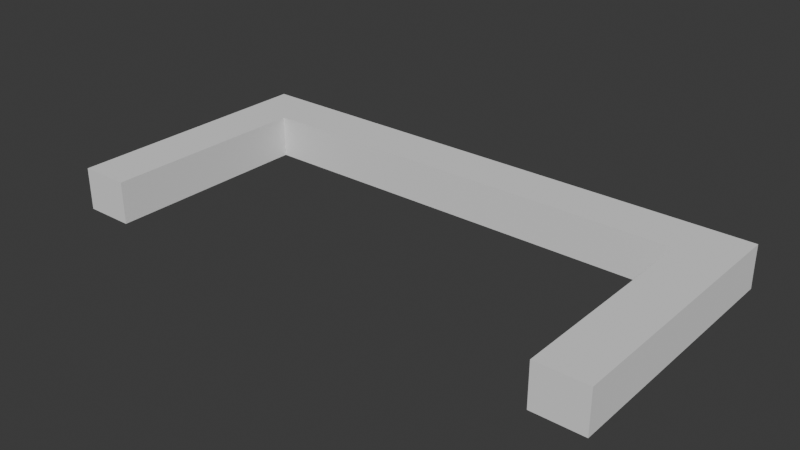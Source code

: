 # Source: Insert.blend  (saved by Blender 4.4.32; exported with 4.5.12 LTS)
import bpy
from mathutils import Matrix  # noqa: F401  (used for matrix-valued properties, if any)

bpy.ops.wm.read_factory_settings(use_empty=True)
scene = bpy.context.scene
scene.name = 'Scene'

# ---- collections
col_collection = bpy.data.collections.new('Collection'); scene.collection.children.link(col_collection)

# ---- world
world_world = bpy.data.worlds.new('World'); scene.world = world_world
world_world.use_nodes = True; world_world.node_tree.nodes.clear()
_N = world_world.node_tree.nodes; _L = world_world.node_tree.links
n0 = _N.new('ShaderNodeOutputWorld'); n0.name = 'World Output'; n0.location = (300, 300)
n1 = _N.new('ShaderNodeBackground'); n1.name = 'Background'; n1.location = (10, 300)
n1.inputs[0].default_value = (0.05088, 0.05088, 0.05088, 1.0)
_L.new(n1.outputs[0], n0.inputs[0])
n0.is_active_output = True
world_world.color = (0.05088, 0.05088, 0.05088)
world_world.sun_shadow_jitter_overblur = 0.0

# ---- meshes
me_insert = bpy.data.meshes.new('insert_')
me_insert.from_pydata([(5.5, -3.034, 0.85), (5.5, 2.172, 0.85), (4.5, 1.176, 0.85), (-5.5, 2.172, 0.85), (-4.5, 1.176, 0.85), (-5.5, -3.034, 0.85), (-4.5, -3.034, 0.85), (4.5, -3.034, 0.85), (5.5, 2.17, 0.5), (-5.5, 2.17, 0.5), (5.5, -3.034, 2.109e-15), (5.5, 2.173, 0.25), (5.5, 2.181, 2.109e-15), (4.5, -3.034, 1.887e-15), (4.5, 1.176, 1.887e-15), (-4.5, 1.176, -1.11e-16), (-4.5, -3.034, -1.11e-16), (-5.5, 2.181, -3.331e-16), (-5.5, -3.034, -3.331e-16), (-5.847e-07, 2.173, 0.25), (-5.5, 2.173, 0.25)], [], [(0, 1, 2), (2, 1, 3), (2, 3, 4), (4, 3, 5), (4, 5, 6), (2, 7, 0), (1, 8, 3), (3, 8, 9), (1, 0, 8), (8, 0, 10), (8, 10, 11), (11, 10, 12), (7, 13, 0), (0, 13, 10), (7, 2, 13), (13, 2, 14), (4, 6, 15), (15, 6, 16), (2, 4, 14), (14, 4, 15), (13, 14, 10), (10, 14, 12), (12, 14, 15), (12, 15, 17), (17, 15, 18), (18, 15, 16), (5, 18, 6), (6, 18, 16), (9, 8, 19), (19, 8, 11), (19, 11, 12), (12, 17, 19), (19, 17, 20), (19, 20, 9), (3, 9, 5), (5, 9, 18), (18, 9, 20), (18, 20, 17)])
me_insert.update()

# ---- objects
ob_insert = bpy.data.objects.new('insert_', me_insert)

# ---- transforms, parenting, visibility, modifiers, constraints
ob_insert.location = (0.0, 0.0, 0.0)

# ---- collection membership
col_collection.objects.link(ob_insert)

# ---- scene / render settings (as saved in the file)
scene.frame_start = 1; scene.frame_end = 250; scene.frame_set(1)
scene.render.engine = 'BLENDER_EEVEE_NEXT'
bpy.context.view_layer.update()

# ---- added for rendering (the .blend has no active camera and no usable light): camera, sun
cam_auto = bpy.data.cameras.new('AutoCamera')
cam_auto.lens = 50.0
cam_auto.sensor_width = 36.0
cam_auto.clip_end = 1000.0
ob_auto_camera = bpy.data.objects.new('AutoCamera', cam_auto)
scene.collection.objects.link(ob_auto_camera)
ob_auto_camera.location = (11.2905, -13.9751, 9.45739)
ob_auto_camera.rotation_euler = (1.09748, -7.21219e-08, 0.694738)
scene.camera = ob_auto_camera
light_auto_sun = bpy.data.lights.new('AutoSun', 'SUN')
light_auto_sun.energy = 3.0
light_auto_sun.angle = 0.0523599
ob_auto_sun = bpy.data.objects.new('AutoSun', light_auto_sun)
scene.collection.objects.link(ob_auto_sun)
ob_auto_sun.rotation_euler = (0.872665, 0.174533, 0.523599)
bpy.context.view_layer.update()
